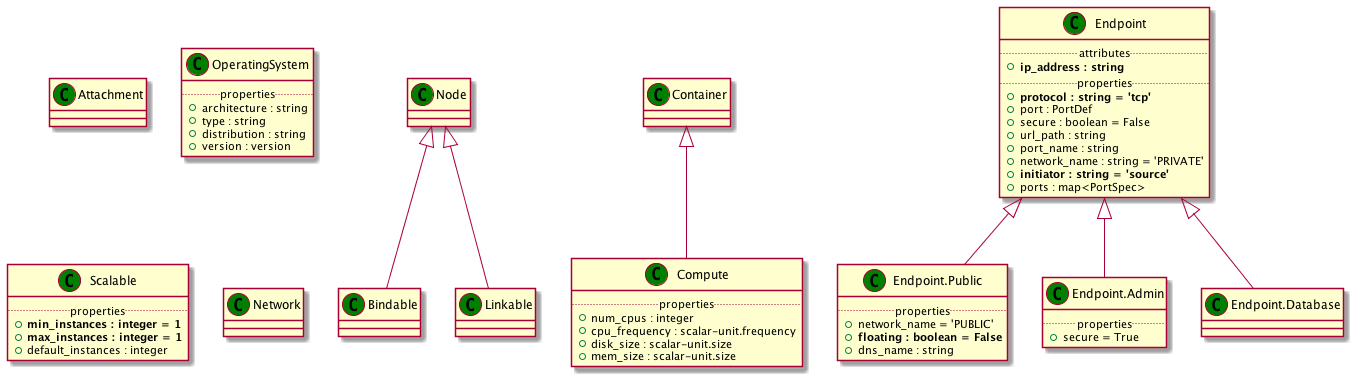

The diagram above was rendered by PlantUML. Its source (embedded in the PNG):
@startuml
set namespaceSeparator none
class "Node" as Node_CT << (C,green) >> {
}
class "Container" as Container_CT << (C,green) >> {
}
class "Compute" as Compute_CT << (C,green) >> {
.. properties ..
+num_cpus : integer
+cpu_frequency : scalar-unit.frequency
+disk_size : scalar-unit.size
+mem_size : scalar-unit.size
}
class "Endpoint" as Endpoint_CT << (C,green) >> {
.. attributes ..
+<b>ip_address : string
.. properties ..
+<b>protocol : string = 'tcp'
+port : PortDef
+secure : boolean = False
+url_path : string
+port_name : string
+network_name : string = 'PRIVATE'
+<b>initiator : string = 'source'
+ports : map<PortSpec>
}
class "Endpoint.Public" as Endpoint_Public_CT << (C,green) >> {
.. properties ..
+network_name = 'PUBLIC'
+<b>floating : boolean = False
+dns_name : string
}
class "Endpoint.Admin" as Endpoint_Admin_CT << (C,green) >> {
.. properties ..
+secure = True
}
class "Endpoint.Database" as Endpoint_Database_CT << (C,green) >> {
}
class "Attachment" as Attachment_CT << (C,green) >> {
}
class "OperatingSystem" as OperatingSystem_CT << (C,green) >> {
.. properties ..
+architecture : string
+type : string
+distribution : string
+version : version
}
class "Scalable" as Scalable_CT << (C,green) >> {
.. properties ..
+<b>min_instances : integer = 1
+<b>max_instances : integer = 1
+default_instances : integer
}
class "Network" as Network_CT << (C,green) >> {
}
class "Bindable" as Bindable_CT << (C,green) >> {
}
class "Linkable" as Linkable_CT << (C,green) >> {
}
Container_CT <|-- Compute_CT
Endpoint_CT <|-- Endpoint_Public_CT
Endpoint_CT <|-- Endpoint_Admin_CT
Endpoint_CT <|-- Endpoint_Database_CT
Node_CT <|-- Bindable_CT
Node_CT <|-- Linkable_CT
@enduml